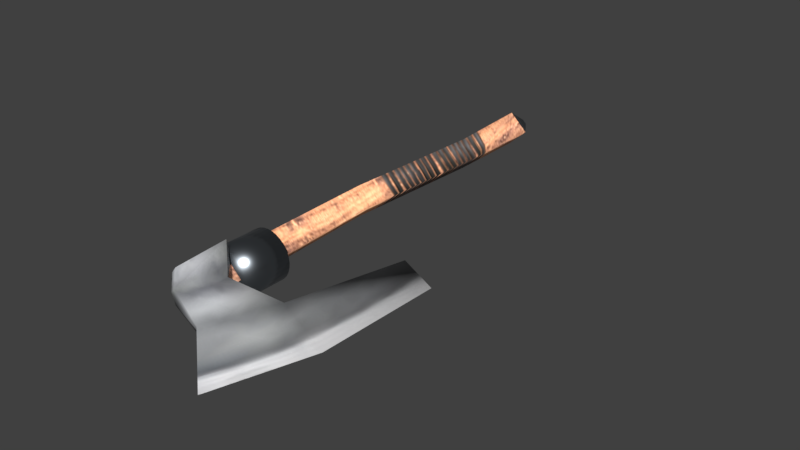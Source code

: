 # Source: round_axe.blend  (saved by Blender 5.2.45; exported with 4.5.12 LTS)
import bpy
from mathutils import Matrix  # noqa: F401  (used for matrix-valued properties, if any)

bpy.ops.wm.read_factory_settings(use_empty=True)
scene = bpy.context.scene
scene.name = 'Scene'

# ---- collections
col_collection_1 = bpy.data.collections.new('Collection 1'); scene.collection.children.link(col_collection_1)
col_collection_2 = bpy.data.collections.new('Collection 2'); scene.collection.children.link(col_collection_2)
col_collection_3 = bpy.data.collections.new('Collection 3'); scene.collection.children.link(col_collection_3)
col_collection_4 = bpy.data.collections.new('Collection 4'); scene.collection.children.link(col_collection_4)
col_collection_5 = bpy.data.collections.new('Collection 5'); scene.collection.children.link(col_collection_5)
col_collection_6 = bpy.data.collections.new('Collection 6'); scene.collection.children.link(col_collection_6)
col_collection_7 = bpy.data.collections.new('Collection 7'); scene.collection.children.link(col_collection_7)
col_collection_8 = bpy.data.collections.new('Collection 8'); scene.collection.children.link(col_collection_8)
col_collection_9 = bpy.data.collections.new('Collection 9'); scene.collection.children.link(col_collection_9)
col_collection_10 = bpy.data.collections.new('Collection 10'); scene.collection.children.link(col_collection_10)
col_collection_11 = bpy.data.collections.new('Collection 11'); scene.collection.children.link(col_collection_11)
col_collection_12 = bpy.data.collections.new('Collection 12'); scene.collection.children.link(col_collection_12)
col_collection_13 = bpy.data.collections.new('Collection 13'); scene.collection.children.link(col_collection_13)
col_collection_14 = bpy.data.collections.new('Collection 14'); scene.collection.children.link(col_collection_14)
col_collection_20 = bpy.data.collections.new('Collection 20'); scene.collection.children.link(col_collection_20)

# ---- images (referenced by path relative to the original .blend; pixels are not part of the script)
import os
ASSET_DIR = os.environ.get("B2B_ASSET_DIR", "")  # directory of the original .blend (textures are referenced by path, not embedded)
HERE = os.path.dirname(os.path.abspath(__file__))  # packed textures are extracted next to this script under _unpacked/

def load_image(name, relpath, width, height, colorspace="sRGB"):
    """Load a texture the original file referenced (path relative to the .blend, or extracted next to this script)."""
    p = next((c for c in (os.path.join(HERE, relpath), os.path.join(ASSET_DIR, relpath)) if relpath and os.path.exists(c)), "")
    if p:
        img = bpy.data.images.load(p, check_existing=True)
        img.name = name
    else:  # same state as the original file: an image datablock whose file is absent (Cycles renders it pink)
        img = bpy.data.images.new(name, width, height)
        img.source = "FILE"
        img.filepath = "//" + (relpath or name)
    img.colorspace_settings.name = colorspace
    return img
img_tex_one_handed_axe_1 = load_image('tex_one_handed_axe_1', '_unpacked/tex_one_handed_axe_1.86993354.png', 512, 512, 'sRGB')

# ---- materials (node trees are filled in below, after node groups)
mat_steelmetal = bpy.data.materials.new('SteelMetal')
mat_mat_one_handed_axe_1 = bpy.data.materials.new('mat_one_handed_axe_1')
mat_mat_one_handed_axe_1.alpha_threshold = 0.0
mat_mat_one_handed_axe_1.use_backface_culling_lightprobe_volume = False
mat_mat_one_handed_axe_1.use_transparent_shadow = False
mat_mat_one_handed_axe_1.roughness = 0.5
mat_mat_one_handed_axe_1.specular_intensity = 0.0
mat_mat_one_handed_axe_1_brighterhandle = bpy.data.materials.new('mat_one_handed_axe_1_BrighterHandle')
mat_mat_one_handed_axe_1_brighterhandle.alpha_threshold = 0.0
mat_mat_one_handed_axe_1_brighterhandle.use_backface_culling_lightprobe_volume = False
mat_mat_one_handed_axe_1_brighterhandle.use_transparent_shadow = False
mat_mat_one_handed_axe_1_brighterhandle.roughness = 0.5
mat_mat_one_handed_axe_1_brighterhandle.specular_intensity = 0.0

# ---- material node trees
mat_steelmetal.use_nodes = True; mat_steelmetal.node_tree.nodes.clear()
_N = mat_steelmetal.node_tree.nodes; _L = mat_steelmetal.node_tree.links
n0 = _N.new('ShaderNodeBsdfPrincipled'); n0.name = 'Principled BSDF'; n0.location = (-200, 100)
n0.inputs[0].default_value = (0.36, 0.4, 0.44, 1.0)
n0.inputs[1].default_value = 1.0
n0.inputs[2].default_value = 0.3
n0.inputs[10].default_value = 0.005
n1 = _N.new('ShaderNodeOutputMaterial'); n1.name = 'Material Output'; n1.location = (200, 100)
_L.new(n0.outputs[0], n1.inputs[0])
n1.is_active_output = True
mat_mat_one_handed_axe_1.use_nodes = True; mat_mat_one_handed_axe_1.node_tree.nodes.clear()
_N = mat_mat_one_handed_axe_1.node_tree.nodes; _L = mat_mat_one_handed_axe_1.node_tree.links
n0 = _N.new('ShaderNodeOutputMaterial'); n0.name = 'Material Output'; n0.location = (0, 0)
n1 = _N.new('ShaderNodeBsdfPrincipled'); n1.name = 'Principled BSDF'; n1.location = (0, 0)
n1.inputs[2].default_value = 0.75
n1.inputs[10].default_value = 0.005
n2 = _N.new('ShaderNodeTexImage'); n2.name = 'Image Texture'; n2.location = (0, 0)
n2.image = img_tex_one_handed_axe_1
_L.new(n2.outputs[0], n1.inputs[0])
_L.new(n1.outputs[0], n0.inputs[0])
n0.is_active_output = True
mat_mat_one_handed_axe_1_brighterhandle.use_nodes = True; mat_mat_one_handed_axe_1_brighterhandle.node_tree.nodes.clear()
_N = mat_mat_one_handed_axe_1_brighterhandle.node_tree.nodes; _L = mat_mat_one_handed_axe_1_brighterhandle.node_tree.links
n0 = _N.new('ShaderNodeOutputMaterial'); n0.name = 'Material Output'; n0.location = (0, 0)
n1 = _N.new('ShaderNodeBsdfPrincipled'); n1.name = 'Principled BSDF'; n1.location = (0, 0)
n1.inputs[2].default_value = 0.75
n1.inputs[10].default_value = 0.005
n2 = _N.new('ShaderNodeTexImage'); n2.name = 'Image Texture'; n2.location = (0, 0)
n2.image = img_tex_one_handed_axe_1
n3 = _N.new('ShaderNodeMixRGB'); n3.name = 'InventoryVisibility'; n3.location = (-250, 200)
n3.label = 'Brighter on black inventory'
n3.blend_type = 'MULTIPLY'
n3.inputs[0].default_value = 1.0
n3.inputs[2].default_value = (3.0, 3.0, 3.0, 1.0)
_L.new(n1.outputs[0], n0.inputs[0])
_L.new(n2.outputs[0], n3.inputs[1])
_L.new(n3.outputs[0], n1.inputs[0])
n0.is_active_output = True

# ---- world
world_world = bpy.data.worlds.new('World'); scene.world = world_world
world_world.use_nodes = True; world_world.node_tree.nodes.clear()
_N = world_world.node_tree.nodes; _L = world_world.node_tree.links
n0 = _N.new('ShaderNodeOutputWorld'); n0.name = 'World Output'; n0.location = (280, 0)
n1 = _N.new('ShaderNodeBackground'); n1.name = 'Background'; n1.location = (0, 0)
n1.inputs[0].default_value = (0.05088, 0.05088, 0.05088, 1.0)
n2 = _N.new('NodeFrame'); n2.name = 'Frame'; n2.location = (0, 0)
n2.label = 'Versioning: Use Nodes was removed'
n2.width = 160
n0.parent = n2
n1.parent = n2
_L.new(n1.outputs[0], n0.inputs[0])
n0.is_active_output = True
world_world.color = (0.05088, 0.05088, 0.05088)
world_world.use_sun_shadow = False
world_world.sun_shadow_jitter_overblur = 0.0
world_world.cycles.sampling_method = 'MANUAL'

# ---- meshes
me_plane = bpy.data.meshes.new('Plane')
me_plane.from_pydata([(-1.0, -1.0, 0.0), (1.0, -1.0, 0.0), (-1.0, 1.0, 0.0), (1.0, 1.0, 0.0)], [], [(0, 1, 3, 2)])
_uv = me_plane.uv_layers.new(name='UVMap')
_uv.uv.foreach_set('vector', [0.0, 0.0, 1.0, 0.0, 1.0, 1.0, 0.0, 1.0])
me_plane.update()
me_cylinder = bpy.data.meshes.new('Cylinder')
me_cylinder.from_pydata([(0.0, 1.0, -1.0), (0.0, 1.0, 1.0), (0.1951, 0.9808, -1.0), (0.1951, 0.9808, 1.0), (0.3827, 0.9239, -1.0), (0.3827, 0.9239, 1.0), (0.5556, 0.8315, -1.0), (0.5556, 0.8315, 1.0), (0.7071, 0.7071, -1.0), (0.7071, 0.7071, 1.0), (0.8315, 0.5556, -1.0), (0.8315, 0.5556, 1.0), (0.9239, 0.3827, -1.0), (0.9239, 0.3827, 1.0), (0.9808, 0.1951, -1.0), (0.9808, 0.1951, 1.0), (1.0, 0.0, -1.0), (1.0, 0.0, 1.0), (0.9808, -0.1951, -1.0), (0.9808, -0.1951, 1.0), (0.9239, -0.3827, -1.0), (0.9239, -0.3827, 1.0), (0.8315, -0.5556, -1.0), (0.8315, -0.5556, 1.0), (0.7071, -0.7071, -1.0), (0.7071, -0.7071, 1.0), (0.5556, -0.8315, -1.0), (0.5556, -0.8315, 1.0), (0.3827, -0.9239, -1.0), (0.3827, -0.9239, 1.0), (0.1951, -0.9808, -1.0), (0.1951, -0.9808, 1.0), (0.0, -1.0, -1.0), (0.0, -1.0, 1.0), (-0.1951, -0.9808, -1.0), (-0.1951, -0.9808, 1.0), (-0.3827, -0.9239, -1.0), (-0.3827, -0.9239, 1.0), (-0.5556, -0.8315, -1.0), (-0.5556, -0.8315, 1.0), (-0.7071, -0.7071, -1.0), (-0.7071, -0.7071, 1.0), (-0.8315, -0.5556, -1.0), (-0.8315, -0.5556, 1.0), (-0.9239, -0.3827, -1.0), (-0.9239, -0.3827, 1.0), (-0.9808, -0.1951, -1.0), (-0.9808, -0.1951, 1.0), (-1.0, 0.0, -1.0), (-1.0, 0.0, 1.0), (-0.9808, 0.1951, -1.0), (-0.9808, 0.1951, 1.0), (-0.9239, 0.3827, -1.0), (-0.9239, 0.3827, 1.0), (-0.8315, 0.5556, -1.0), (-0.8315, 0.5556, 1.0), (-0.7071, 0.7071, -1.0), (-0.7071, 0.7071, 1.0), (-0.5556, 0.8315, -1.0), (-0.5556, 0.8315, 1.0), (-0.3827, 0.9239, -1.0), (-0.3827, 0.9239, 1.0), (-0.1951, 0.9808, -1.0), (-0.1951, 0.9808, 1.0)], [], [(0, 1, 3, 2), (2, 3, 5, 4), (4, 5, 7, 6), (6, 7, 9, 8), (8, 9, 11, 10), (10, 11, 13, 12), (12, 13, 15, 14), (14, 15, 17, 16), (16, 17, 19, 18), (18, 19, 21, 20), (20, 21, 23, 22), (22, 23, 25, 24), (24, 25, 27, 26), (26, 27, 29, 28), (28, 29, 31, 30), (30, 31, 33, 32), (32, 33, 35, 34), (34, 35, 37, 36), (36, 37, 39, 38), (38, 39, 41, 40), (40, 41, 43, 42), (42, 43, 45, 44), (44, 45, 47, 46), (46, 47, 49, 48), (48, 49, 51, 50), (50, 51, 53, 52), (52, 53, 55, 54), (54, 55, 57, 56), (56, 57, 59, 58), (58, 59, 61, 60), (3, 1, 63, 61, 59, 57, 55, 53, 51, 49, 47, 45, 43, 41, 39, 37, 35, 33, 31, 29, 27, 25, 23, 21, 19, 17, 15, 13, 11, 9, 7, 5), (60, 61, 63, 62), (62, 63, 1, 0), (0, 2, 4, 6, 8, 10, 12, 14, 16, 18, 20, 22, 24, 26, 28, 30, 32, 34, 36, 38, 40, 42, 44, 46, 48, 50, 52, 54, 56, 58, 60, 62)])
me_cylinder.polygons.foreach_set('use_smooth', [True] * 34)
_uv = me_cylinder.uv_layers.new(name='UVMap')
_uv.uv.foreach_set('vector', [1.0, 0.5, 1.0, 1.0, 0.9688, 1.0, 0.9688, 0.5, 0.9688, 0.5, 0.9688, 1.0, 0.9375, 1.0, 0.9375, 0.5, 0.9375, 0.5, 0.9375, 1.0, 0.9062, 1.0, 0.9062, 0.5, 0.9062, 0.5, 0.9062, 1.0, 0.875, 1.0, 0.875, 0.5, 0.875, 0.5, 0.875, 1.0, 0.8438, 1.0, 0.8438, 0.5, 0.8438, 0.5, 0.8438, 1.0, 0.8125, 1.0, 0.8125, 0.5, 0.8125, 0.5, 0.8125, 1.0, 0.7812, 1.0, 0.7812, 0.5, 0.7812, 0.5, 0.7812, 1.0, 0.75, 1.0, 0.75, 0.5, 0.75, 0.5, 0.75, 1.0, 0.7188, 1.0, 0.7188, 0.5, 0.7188, 0.5, 0.7188, 1.0, 0.6875, 1.0, 0.6875, 0.5, 0.6875, 0.5, 0.6875, 1.0, 0.6562, 1.0, 0.6562, 0.5, 0.6562, 0.5, 0.6562, 1.0, 0.625, 1.0, 0.625, 0.5, 0.625, 0.5, 0.625, 1.0, 0.5938, 1.0, 0.5938, 0.5, 0.5938, 0.5, 0.5938, 1.0, 0.5625, 1.0, 0.5625, 0.5, 0.5625, 0.5, 0.5625, 1.0, 0.5312, 1.0, 0.5312, 0.5, 0.5312, 0.5, 0.5312, 1.0, 0.5, 1.0, 0.5, 0.5, 0.5, 0.5, 0.5, 1.0, 0.4688, 1.0, 0.4688, 0.5, 0.4688, 0.5, 0.4688, 1.0, 0.4375, 1.0, 0.4375, 0.5, 0.4375, 0.5, 0.4375, 1.0, 0.4062, 1.0, 0.4062, 0.5, 0.4062, 0.5, 0.4062, 1.0, 0.375, 1.0, 0.375, 0.5, 0.375, 0.5, 0.375, 1.0, 0.3438, 1.0, 0.3438, 0.5, 0.3438, 0.5, 0.3438, 1.0, 0.3125, 1.0, 0.3125, 0.5, 0.3125, 0.5, 0.3125, 1.0, 0.2812, 1.0, 0.2812, 0.5, 0.2812, 0.5, 0.2812, 1.0, 0.25, 1.0, 0.25, 0.5, 0.25, 0.5, 0.25, 1.0, 0.2188, 1.0, 0.2188, 0.5, 0.2188, 0.5, 0.2188, 1.0, 0.1875, 1.0, 0.1875, 0.5, 0.1875, 0.5, 0.1875, 1.0, 0.1562, 1.0, 0.1562, 0.5, 0.1562, 0.5, 0.1562, 1.0, 0.125, 1.0, 0.125, 0.5, 0.125, 0.5, 0.125, 1.0, 0.09375, 1.0, 0.09375, 0.5, 0.09375, 0.5, 0.09375, 1.0, 0.0625, 1.0, 0.0625, 0.5, 0.2968, 0.4854, 0.25, 0.49, 0.2032, 0.4854, 0.1582, 0.4717, 0.1167, 0.4496, 0.08029, 0.4197, 0.05045, 0.3833, 0.02827, 0.3418, 0.01461, 0.2968, 0.01, 0.25, 0.01461, 0.2032, 0.02827, 0.1582, 0.05045, 0.1167, 0.08029, 0.08029, 0.1167, 0.05045, 0.1582, 0.02827, 0.2032, 0.01461, 0.25, 0.01, 0.2968, 0.01461, 0.3418, 0.02827, 0.3833, 0.05045, 0.4197, 0.08029, 0.4496, 0.1167, 0.4717, 0.1582, 0.4854, 0.2032, 0.49, 0.25, 0.4854, 0.2968, 0.4717, 0.3418, 0.4496, 0.3833, 0.4197, 0.4197, 0.3833, 0.4496, 0.3418, 0.4717, 0.0625, 0.5, 0.0625, 1.0, 0.03125, 1.0, 0.03125, 0.5, 0.03125, 0.5, 0.03125, 1.0, 0.0, 1.0, 0.0, 0.5, 0.75, 0.49, 0.7968, 0.4854, 0.8418, 0.4717, 0.8833, 0.4496, 0.9197, 0.4197, 0.9496, 0.3833, 0.9717, 0.3418, 0.9854, 0.2968, 0.99, 0.25, 0.9854, 0.2032, 0.9717, 0.1582, 0.9496, 0.1167, 0.9197, 0.08029, 0.8833, 0.05045, 0.8418, 0.02827, 0.7968, 0.01461, 0.75, 0.01, 0.7032, 0.01461, 0.6582, 0.02827, 0.6167, 0.05045, 0.5803, 0.08029, 0.5504, 0.1167, 0.5283, 0.1582, 0.5146, 0.2032, 0.51, 0.25, 0.5146, 0.2968, 0.5283, 0.3418, 0.5504, 0.3833, 0.5803, 0.4197, 0.6167, 0.4496, 0.6582, 0.4717, 0.7032, 0.4854])
me_cylinder.materials.append(mat_steelmetal)
me_cylinder.update()
me_one_handed_axe_1 = bpy.data.meshes.new('one_handed_axe_1')
me_one_handed_axe_1.from_pydata([(0.05051, -0.1735, -0.01436), (0.04769, -0.1315, -0.01361), (0.04716, -0.1324, -0.0175), (0.04843, -0.1719, -0.01784), (-0.01412, -0.1459, -0.002389), (0.005865, -0.195, -0.007586), (0.04193, -0.1803, -0.009089), (0.02948, -0.1497, -0.005851), (-0.03444, -0.06038, 0.006537), (0.04829, -0.1783, -0.003528), (0.05047, -0.17, 0.01256), (0.06011, -0.1682, -2.946e-06), (0.06011, -0.1372, -5.54e-07), (0.03584, -0.1477, -0.0002906), (0.04766, -0.1315, 0.01331), (0.04713, -0.1311, 0.01734), (0.0484, -0.1671, 0.017), (0.06406, -0.1659, -4.335e-09), (0.06406, -0.1341, -4.335e-09), (-0.01409, -0.1462, 0.0003108), (0.005889, -0.1953, -0.004886), (-0.01407, -0.1465, 0.003011), (0.005914, -0.1956, -0.002187), (0.04203, -0.1814, 0.001625), (0.02958, -0.1508, 0.004863), (-0.06392, -0.1663, -0.001294), (-0.0426, -0.2365, -0.00866), (-0.06556, -0.07323, 0.008236), (-0.03439, -0.06094, 0.01194), (-0.03441, -0.06066, 0.009239)], [], [(11, 3, 17), (6, 0, 9), (2, 17, 3), (12, 2, 1), (7, 5, 4), (6, 20, 5), (7, 19, 13), (1, 7, 13), (2, 6, 7), (29, 8, 27), (5, 25, 4), (5, 20, 26), (4, 27, 8), (19, 8, 29), (11, 16, 10), (10, 23, 9), (15, 17, 18), (15, 12, 14), (24, 22, 23), (23, 20, 9), (19, 24, 13), (14, 24, 15), (15, 23, 16), (29, 27, 28), (25, 22, 21), (22, 26, 20), (21, 27, 25), (19, 28, 21), (11, 0, 3), (6, 3, 0), (2, 18, 17), (12, 18, 2), (7, 6, 5), (6, 9, 20), (7, 4, 19), (1, 2, 7), (2, 3, 6), (5, 26, 25), (4, 25, 27), (19, 4, 8), (11, 17, 16), (10, 16, 23), (15, 16, 17), (15, 18, 12), (24, 21, 22), (23, 22, 20), (19, 21, 24), (14, 13, 24), (15, 24, 23), (25, 26, 22), (21, 28, 27), (19, 29, 28), (9, 0, 11, 10), (1, 13, 14, 12)])
me_one_handed_axe_1.polygons.foreach_set('use_smooth', [True] * 54)
_uv = me_one_handed_axe_1.uv_layers.new(name='UV_bake')
_uv.uv.foreach_set('vector', [0.5, 0.7265, 0.4596, 0.7447, 0.5, 0.7193, 0.4037, 0.7728, 0.4582, 0.7561, 0.4238, 0.7895, 0.4483, 0.6462, 0.5, 0.7193, 0.4596, 0.7447, 0.5, 0.6597, 0.4483, 0.6462, 0.4568, 0.6409, 0.3778, 0.6405, 0.2901, 0.8123, 0.2227, 0.6147, 0.4037, 0.7728, 0.2928, 0.8212, 0.2901, 0.8123, 0.3778, 0.6405, 0.2263, 0.6042, 0.3963, 0.6132, 0.4437, 0.6346, 0.3778, 0.6405, 0.3963, 0.6132, 0.4483, 0.6462, 0.4037, 0.7728, 0.3778, 0.6405, 0.07762, 0.4293, 0.07647, 0.4382, 0.01032, 0.4712, 0.2901, 0.8123, 0.09631, 0.7175, 0.2227, 0.6147, 0.2901, 0.8123, 0.2928, 0.8212, 0.1458, 0.9386, 0.2227, 0.6147, 0.01032, 0.4712, 0.07647, 0.4382, 0.2263, 0.6042, 0.07647, 0.4382, 0.07762, 0.4293, 0.5, 0.7265, 0.5404, 0.7447, 0.5314, 0.7485, 0.5418, 0.7561, 0.5963, 0.7728, 0.5762, 0.7895, 0.5517, 0.6462, 0.5, 0.7193, 0.5, 0.6686, 0.5517, 0.6462, 0.5, 0.6597, 0.5432, 0.6409, 0.6222, 0.6405, 0.7099, 0.8123, 0.5963, 0.7728, 0.5963, 0.7728, 0.7072, 0.8212, 0.5762, 0.7895, 0.7737, 0.6042, 0.6222, 0.6405, 0.6037, 0.6132, 0.5563, 0.6346, 0.6222, 0.6405, 0.5517, 0.6462, 0.5517, 0.6462, 0.5963, 0.7728, 0.5404, 0.7447, 0.9224, 0.4293, 0.9897, 0.4712, 0.9235, 0.4382, 0.9037, 0.7175, 0.7099, 0.8123, 0.7773, 0.6147, 0.7099, 0.8123, 0.8542, 0.9386, 0.7072, 0.8212, 0.7773, 0.6147, 0.9897, 0.4712, 0.9037, 0.7175, 0.7737, 0.6042, 0.9235, 0.4382, 0.7773, 0.6147, 0.5, 0.7265, 0.4686, 0.7485, 0.4596, 0.7447, 0.4037, 0.7728, 0.4596, 0.7447, 0.4582, 0.7561, 0.4483, 0.6462, 0.5, 0.6686, 0.5, 0.7193, 0.5, 0.6597, 0.5, 0.6686, 0.4483, 0.6462, 0.3778, 0.6405, 0.4037, 0.7728, 0.2901, 0.8123, 0.4037, 0.7728, 0.4238, 0.7895, 0.2928, 0.8212, 0.3778, 0.6405, 0.2227, 0.6147, 0.2263, 0.6042, 0.4437, 0.6346, 0.4483, 0.6462, 0.3778, 0.6405, 0.4483, 0.6462, 0.4596, 0.7447, 0.4037, 0.7728, 0.2901, 0.8123, 0.1458, 0.9386, 0.09631, 0.7175, 0.2227, 0.6147, 0.09631, 0.7175, 0.01032, 0.4712, 0.2263, 0.6042, 0.2227, 0.6147, 0.07647, 0.4382, 0.5, 0.7265, 0.5, 0.7193, 0.5404, 0.7447, 0.5418, 0.7561, 0.5404, 0.7447, 0.5963, 0.7728, 0.5517, 0.6462, 0.5404, 0.7447, 0.5, 0.7193, 0.5517, 0.6462, 0.5, 0.6686, 0.5, 0.6597, 0.6222, 0.6405, 0.7773, 0.6147, 0.7099, 0.8123, 0.5963, 0.7728, 0.7099, 0.8123, 0.7072, 0.8212, 0.7737, 0.6042, 0.7773, 0.6147, 0.6222, 0.6405, 0.5563, 0.6346, 0.6037, 0.6132, 0.6222, 0.6405, 0.5517, 0.6462, 0.6222, 0.6405, 0.5963, 0.7728, 0.9037, 0.7175, 0.8542, 0.9386, 0.7099, 0.8123, 0.7773, 0.6147, 0.9235, 0.4382, 0.9897, 0.4712, 0.7737, 0.6042, 0.9224, 0.4293, 0.9235, 0.4382, 0.5762, 0.7895, 0.4686, 0.7485, 0.5, 0.7265, 0.5418, 0.7561, 0.4437, 0.6346, 0.3963, 0.6132, 0.5563, 0.6346, 0.5, 0.6597])
me_one_handed_axe_1.materials.append(mat_mat_one_handed_axe_1)
me_one_handed_axe_1.use_remesh_preserve_volume = False
me_one_handed_axe_1.use_remesh_preserve_attributes = False
me_one_handed_axe_1.use_mirror_vertex_groups = False
me_one_handed_axe_1.update()
me_one_handed_axe_1_001 = bpy.data.meshes.new('one_handed_axe_1.001')
me_one_handed_axe_1_001.from_pydata([(0.05222, 0.1821, -0.01332), (0.05109, -0.1439, -0.01346), (0.05646, -0.0008931, -0.01212), (0.05048, 0.1146, -0.01212), (0.03787, 0.1822, 7.089e-09), (0.05222, 0.1821, 0.01332), (0.06125, 0.1824, 1.794e-09), (0.06455, -0.1439, -3.049e-09), (0.03762, -0.1439, 3.049e-09), (0.05109, -0.1439, 0.01346), (0.06857, -0.0006892, -3.961e-09), (0.04434, -0.0006892, 1.527e-09), (0.05646, -0.0008931, 0.01212), (0.06231, 0.1146, -2.542e-09), (0.03865, 0.1146, 2.818e-09), (0.05048, 0.1146, 0.01212)], [], [(2, 7, 1), (11, 1, 8), (3, 11, 14), (13, 2, 3), (0, 13, 3), (0, 14, 4), (12, 7, 10), (11, 9, 12), (11, 15, 14), (12, 13, 15), (5, 13, 6), (14, 5, 4), (2, 10, 7), (11, 2, 1), (3, 2, 11), (13, 10, 2), (0, 6, 13), (0, 3, 14), (12, 9, 7), (11, 8, 9), (11, 12, 15), (12, 10, 13), (5, 15, 13), (14, 15, 5)])
me_one_handed_axe_1_001.polygons.foreach_set('use_smooth', [True] * 24)
_uv = me_one_handed_axe_1_001.uv_layers.new(name='UV_bake')
_uv.uv.foreach_set('vector', [0.5629, 0.2587, 0.9726, 0.2008, 0.9736, 0.2653, 0.5615, 0.3166, 0.9736, 0.2653, 0.974, 0.3298, 0.2305, 0.2576, 0.5615, 0.3166, 0.2279, 0.3152, 0.2336, 0.2008, 0.5629, 0.2587, 0.2305, 0.2576, 0.06324, 0.2648, 0.2336, 0.2008, 0.2305, 0.2576, 0.06324, 0.2648, 0.2279, 0.3152, 0.02154, 0.3359, 0.5629, 0.1429, 0.9726, 0.2008, 0.5628, 0.2008, 0.5615, 0.08504, 0.9736, 0.1363, 0.5629, 0.1429, 0.5615, 0.08504, 0.2305, 0.144, 0.2279, 0.08642, 0.5629, 0.1429, 0.2336, 0.2008, 0.2305, 0.144, 0.06324, 0.1368, 0.2336, 0.2008, 0.01433, 0.2008, 0.2279, 0.08642, 0.06324, 0.1368, 0.02154, 0.06567, 0.5629, 0.2587, 0.5628, 0.2008, 0.9726, 0.2008, 0.5615, 0.3166, 0.5629, 0.2587, 0.9736, 0.2653, 0.2305, 0.2576, 0.5629, 0.2587, 0.5615, 0.3166, 0.2336, 0.2008, 0.5628, 0.2008, 0.5629, 0.2587, 0.06324, 0.2648, 0.01433, 0.2008, 0.2336, 0.2008, 0.06324, 0.2648, 0.2305, 0.2576, 0.2279, 0.3152, 0.5629, 0.1429, 0.9736, 0.1363, 0.9726, 0.2008, 0.5615, 0.08504, 0.974, 0.07176, 0.9736, 0.1363, 0.5615, 0.08504, 0.5629, 0.1429, 0.2305, 0.144, 0.5629, 0.1429, 0.5628, 0.2008, 0.2336, 0.2008, 0.06324, 0.1368, 0.2305, 0.144, 0.2336, 0.2008, 0.2279, 0.08642, 0.2305, 0.144, 0.06324, 0.1368])
me_one_handed_axe_1_001.materials.append(mat_mat_one_handed_axe_1)
me_one_handed_axe_1_001.use_remesh_preserve_volume = False
me_one_handed_axe_1_001.use_remesh_preserve_attributes = False
me_one_handed_axe_1_001.use_mirror_vertex_groups = False
me_one_handed_axe_1_001.update()
me_one_handed_axe_1_002 = bpy.data.meshes.new('one_handed_axe_1.002')
me_one_handed_axe_1_002.from_pydata([(0.05222, 0.1821, -0.01332), (0.03787, 0.1822, 7.089e-09), (0.05222, 0.1821, 0.01332), (0.06125, 0.1824, 1.794e-09), (0.04778, 0.1974, 4.848e-09), (0.05089, 0.1974, -0.002889), (0.05285, 0.1975, 3.699e-09), (0.05089, 0.1974, 0.002889)], [], [(2, 3, 6, 7), (3, 0, 5, 6), (5, 4, 6), (7, 6, 4), (0, 1, 4, 5), (1, 2, 7, 4)])
me_one_handed_axe_1_002.polygons.foreach_set('use_smooth', [True] * 6)
_uv = me_one_handed_axe_1_002.uv_layers.new(name='UV_bake')
_uv.uv.foreach_set('vector', [0.06324, 0.1368, 0.01433, 0.2008, 0.01433, 0.2008, 0.06324, 0.1368, 0.01433, 0.2008, 0.06324, 0.2648, 0.06324, 0.2648, 0.01433, 0.2008, 0.06324, 0.2648, 0.02154, 0.3359, 0.01433, 0.2008, 0.06324, 0.1368, 0.01433, 0.2008, 0.02154, 0.06567, 0.06324, 0.2648, 0.02154, 0.3359, 0.02154, 0.3359, 0.06324, 0.2648, 0.02154, 0.06567, 0.06324, 0.1368, 0.06324, 0.1368, 0.02154, 0.06567])
me_one_handed_axe_1_002.materials.append(mat_steelmetal)
me_one_handed_axe_1_002.use_remesh_preserve_volume = False
me_one_handed_axe_1_002.use_remesh_preserve_attributes = False
me_one_handed_axe_1_002.use_mirror_vertex_groups = False
me_one_handed_axe_1_002.update()

# ---- objects
ob_plane = bpy.data.objects.new('Plane', me_plane)
ob_handletop = bpy.data.objects.new('HandleTop', me_cylinder)
ob_blade = bpy.data.objects.new('Blade', me_one_handed_axe_1)
ob_handle = bpy.data.objects.new('Handle', me_one_handed_axe_1_001)
ob_handlebase = bpy.data.objects.new('HandleBase', me_one_handed_axe_1_002)

# ---- transforms, parenting, visibility, modifiers, constraints
ob_plane.location = (0.0, 0.0, 0.0)
ob_plane.scale = (0.5, 0.5, 0.5)
ob_plane.hide_render = True
ob_handletop.location = (-0.09921, -0.2153, 0.0)
ob_handletop.rotation_euler = (1.571, -0.0, 0.0)
ob_handletop.scale = (0.03591, 0.03591, 0.03591)
ob_blade.location = (0.0, 0.0, 0.0451)
ob_blade.rotation_euler = (-0.09284, 3.142, 8.105e-09)
ob_blade.scale = (1.905, 1.905, 1.905)
ob_blade.lock_rotations_4d = False
ob_blade.empty_display_type = 'ARROWS'
ob_blade.lineart.crease_threshold = 0.0
ob_handle.location = (0.0, 0.0, 0.004878)
ob_handle.rotation_euler = (-0.0, 3.142, -0.0)
ob_handle.scale = (1.905, 1.905, 1.905)
ob_handle.lock_rotations_4d = False
ob_handle.empty_display_type = 'ARROWS'
ob_handle.lineart.crease_threshold = 0.0
ob_handle.material_slots[0].link = 'OBJECT'; ob_handle.material_slots[0].material = mat_mat_one_handed_axe_1_brighterhandle
ob_handlebase.location = (0.0, 0.0, 0.004878)
ob_handlebase.rotation_euler = (-0.0, 3.142, -0.0)
ob_handlebase.scale = (1.905, 1.905, 1.905)
ob_handlebase.lock_rotations_4d = False
ob_handlebase.empty_display_type = 'ARROWS'
ob_handlebase.lineart.crease_threshold = 0.0

# ---- collection membership
scene.collection.objects.link(ob_plane)
scene.collection.objects.link(ob_handletop)
col_collection_5.objects.link(ob_blade)
col_collection_5.objects.link(ob_handle)
col_collection_5.objects.link(ob_handlebase)

# ---- scene / render settings (as saved in the file)
scene.frame_start = 1; scene.frame_end = 250; scene.frame_set(1)
scene.render.engine = 'BLENDER_EEVEE_NEXT'
scene.render.resolution_percentage = 50
scene.render.dither_intensity = 0.0
scene.render.film_transparent = True
scene.render.bake_type = 'DISPLACEMENT'
scene.render.bake_bias = 0.0
scene.render.bake_samples = 0
scene.cycles.use_denoising = False
scene.cycles.samples = 128
scene.cycles.sampling_pattern = 'TABULATED_SOBOL'
scene.cycles.use_adaptive_sampling = False
scene.cycles.use_light_tree = False
scene.eevee.fast_gi_thickness_near = 0.1
scene.eevee.fast_gi_thickness_far = 0.0
scene.view_settings.view_transform = 'Standard'
bpy.context.view_layer.update()

# ---- added for rendering (the .blend has no active camera and no usable light): camera, sun
cam_auto = bpy.data.cameras.new('AutoCamera')
cam_auto.lens = 50.0
cam_auto.sensor_width = 36.0
cam_auto.clip_end = 1000.0
ob_auto_camera = bpy.data.objects.new('AutoCamera', cam_auto)
scene.collection.objects.link(ob_auto_camera)
ob_auto_camera.location = (0.803559, -1.00821, 0.663126)
ob_auto_camera.rotation_euler = (1.09748, -7.21219e-08, 0.694738)
scene.camera = ob_auto_camera
light_auto_sun = bpy.data.lights.new('AutoSun', 'SUN')
light_auto_sun.energy = 3.0
light_auto_sun.angle = 0.0523599
ob_auto_sun = bpy.data.objects.new('AutoSun', light_auto_sun)
scene.collection.objects.link(ob_auto_sun)
ob_auto_sun.rotation_euler = (0.872665, 0.174533, 0.523599)
bpy.context.view_layer.update()
